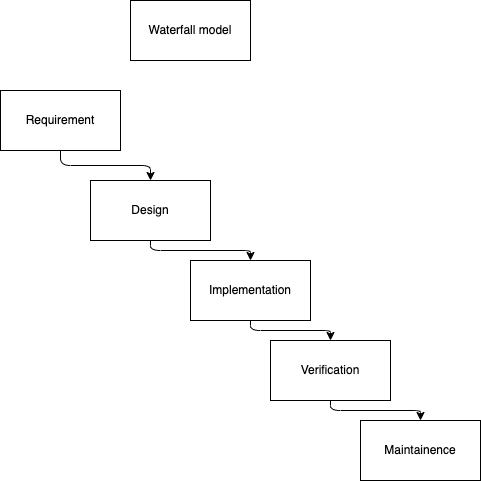

The diagram above was exported from draw.io. Its source (the exported page's mxGraphModel, read from the mxfile embedded in the PNG):
<mxGraphModel dx="932" dy="594" grid="1" gridSize="10" guides="1" tooltips="1" connect="1" arrows="1" fold="1" page="1" pageScale="1" pageWidth="850" pageHeight="1100" math="0" shadow="0">
  <root>
    <mxCell id="0" />
    <mxCell id="1" parent="0" />
    <mxCell id="2" value="Waterfall model" style="rounded=0;whiteSpace=wrap;html=1;" vertex="1" parent="1">
      <mxGeometry x="180" y="50" width="120" height="60" as="geometry" />
    </mxCell>
    <mxCell id="10" style="edgeStyle=orthogonalEdgeStyle;html=1;entryX=0.5;entryY=0;entryDx=0;entryDy=0;" edge="1" parent="1" source="3" target="4">
      <mxGeometry relative="1" as="geometry" />
    </mxCell>
    <mxCell id="3" value="Requirement" style="rounded=0;whiteSpace=wrap;html=1;" vertex="1" parent="1">
      <mxGeometry x="50" y="140" width="120" height="60" as="geometry" />
    </mxCell>
    <mxCell id="11" style="edgeStyle=orthogonalEdgeStyle;html=1;exitX=0.5;exitY=1;exitDx=0;exitDy=0;entryX=0.5;entryY=0;entryDx=0;entryDy=0;" edge="1" parent="1" source="4" target="5">
      <mxGeometry relative="1" as="geometry" />
    </mxCell>
    <mxCell id="4" value="Design&lt;br&gt;" style="rounded=0;whiteSpace=wrap;html=1;" vertex="1" parent="1">
      <mxGeometry x="140" y="230" width="120" height="60" as="geometry" />
    </mxCell>
    <mxCell id="12" style="edgeStyle=orthogonalEdgeStyle;html=1;entryX=0.5;entryY=0;entryDx=0;entryDy=0;" edge="1" parent="1" source="5" target="6">
      <mxGeometry relative="1" as="geometry" />
    </mxCell>
    <mxCell id="5" value="Implementation" style="rounded=0;whiteSpace=wrap;html=1;" vertex="1" parent="1">
      <mxGeometry x="240" y="310" width="120" height="60" as="geometry" />
    </mxCell>
    <mxCell id="13" style="edgeStyle=orthogonalEdgeStyle;html=1;entryX=0.5;entryY=0;entryDx=0;entryDy=0;" edge="1" parent="1" source="6" target="8">
      <mxGeometry relative="1" as="geometry" />
    </mxCell>
    <mxCell id="6" value="Verification" style="rounded=0;whiteSpace=wrap;html=1;" vertex="1" parent="1">
      <mxGeometry x="320" y="390" width="120" height="60" as="geometry" />
    </mxCell>
    <mxCell id="8" value="Maintainence" style="rounded=0;whiteSpace=wrap;html=1;" vertex="1" parent="1">
      <mxGeometry x="410" y="470" width="120" height="60" as="geometry" />
    </mxCell>
  </root>
</mxGraphModel>